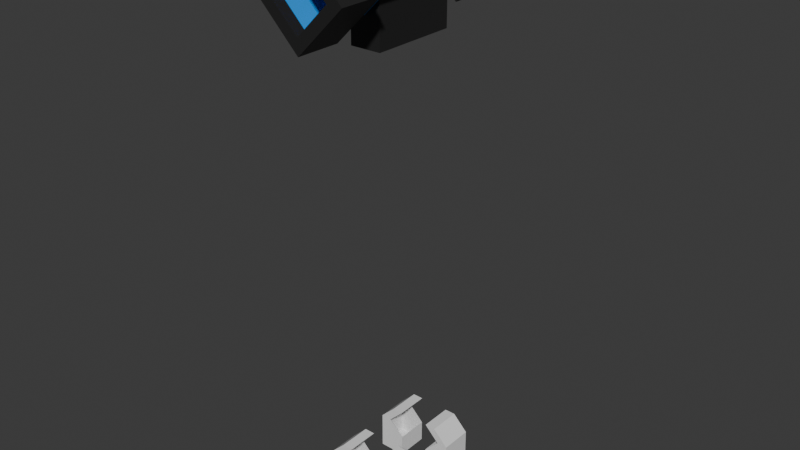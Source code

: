 # Source: Scope.blend  (saved by Blender 4.4.32; exported with 4.5.12 LTS)
import bpy
from mathutils import Matrix  # noqa: F401  (used for matrix-valued properties, if any)

bpy.ops.wm.read_factory_settings(use_empty=True)
scene = bpy.context.scene
scene.name = 'Scene'

# ---- collections
col_collection = bpy.data.collections.new('Collection'); scene.collection.children.link(col_collection)

# ---- materials (node trees are filled in below, after node groups)
mat_outside = bpy.data.materials.new('Outside')
mat_lens = bpy.data.materials.new('Lens')

# ---- material node trees
mat_outside.use_nodes = True; mat_outside.node_tree.nodes.clear()
_N = mat_outside.node_tree.nodes; _L = mat_outside.node_tree.links
n0 = _N.new('ShaderNodeBsdfPrincipled'); n0.name = 'Principled BSDF'; n0.location = (10, 300)
n0.inputs[0].default_value = (0.01723, 0.01723, 0.01723, 1.0)
n1 = _N.new('ShaderNodeOutputMaterial'); n1.name = 'Material Output'; n1.location = (300, 300)
_L.new(n0.outputs[0], n1.inputs[0])
n1.is_active_output = True
mat_lens.use_nodes = True; mat_lens.node_tree.nodes.clear()
_N = mat_lens.node_tree.nodes; _L = mat_lens.node_tree.links
n0 = _N.new('ShaderNodeBsdfPrincipled'); n0.name = 'Principled BSDF'; n0.location = (10, 300)
n0.inputs[0].default_value = (0.01258, 0.3075, 0.8, 1.0)
n1 = _N.new('ShaderNodeOutputMaterial'); n1.name = 'Material Output'; n1.location = (300, 300)
_L.new(n0.outputs[0], n1.inputs[0])
n1.is_active_output = True

# ---- world
world_world = bpy.data.worlds.new('World'); scene.world = world_world
world_world.use_nodes = True; world_world.node_tree.nodes.clear()
_N = world_world.node_tree.nodes; _L = world_world.node_tree.links
n0 = _N.new('ShaderNodeOutputWorld'); n0.name = 'World Output'; n0.location = (300, 300)
n1 = _N.new('ShaderNodeBackground'); n1.name = 'Background'; n1.location = (10, 300)
n1.inputs[0].default_value = (0.05088, 0.05088, 0.05088, 1.0)
_L.new(n1.outputs[0], n0.inputs[0])
n0.is_active_output = True
world_world.color = (0.05088, 0.05088, 0.05088)
world_world.sun_shadow_jitter_overblur = 0.0

# ---- meshes
me_cube = bpy.data.meshes.new('Cube')
me_cube.from_pydata([(2.98e-08, -0.5, -0.1414), (0.0, 0.0, -0.1414), (0.1414, -0.5, 7.451e-09), (4.47e-08, -0.5, 0.1414), (0.1414, 0.0, 7.451e-09), (0.0, 0.0, 0.1414), (0.1414, -0.55, -4.657e-09), (5.394e-09, -0.55, -0.1414), (-2.794e-09, -0.35, 0.2121), (1.94e-10, -0.55, 0.1414), (8.382e-09, -0.35, -0.2121), (0.2121, -0.35, -4.657e-09), (-2.794e-09, -0.55, 0.2121), (0.2121, -0.55, -4.657e-09), (8.382e-09, -0.55, -0.2121), (0.0, -0.35, 0.1414), (0.0, -0.35, -0.1414), (0.1414, -0.35, -4.657e-09), (0.07071, 0.0, 0.07071), (0.0, -0.07, 0.1414), (0.07071, -0.07, 0.07071), (0.0, 0.0, 0.1711), (0.07071, 0.0, 0.1711), (0.0, -0.07, 0.1711), (0.07071, -0.07, 0.1711), (2.98e-08, -0.2, -0.1414), (0.07071, -0.2, -0.07071), (0.07071, 0.0, -0.07071), (0.0, 0.0, -0.2711), (2.98e-08, -0.2, -0.2711), (0.07071, 0.0, -0.2711), (0.07071, -0.2, -0.2711)], [], [(4, 5, 3, 2), (1, 4, 2, 0), (17, 11, 10, 16), (10, 11, 13, 14), (11, 8, 12, 13), (7, 6, 2, 0), (6, 7, 14, 13), (6, 9, 3, 2), (9, 6, 13, 12), (15, 8, 11, 17), (22, 21, 23, 24), (19, 20, 24, 23), (20, 18, 22, 24), (28, 30, 31, 29), (27, 26, 31, 30), (25, 1, 28, 29), (26, 25, 29, 31), (1, 27, 30, 28)])
me_cube.polygons.foreach_set('material_index', [1, 1, 0, 0, 0, 0, 0, 0, 0, 0, 0, 0, 0, 0, 0, 0, 0, 0])
_uv = me_cube.uv_layers.new(name='UVMap')
_uv.uv.foreach_set('vector', [0.375, 0.5, 0.625, 0.5, 0.625, 0.75, 0.375, 0.75, 0.125, 0.5, 0.375, 0.5, 0.375, 0.75, 0.125, 0.75, 0.5832, 0.7918, 0.625, 0.75, 0.375, 0.75, 0.4168, 0.7918, 0.375, 0.0, 0.625, 0.0, 0.625, 0.25, 0.375, 0.25, 0.625, 0.5, 0.875, 0.5, 0.875, 0.75, 0.625, 0.75, 0.4168, 0.7918, 0.5832, 0.7918, 0.5832, 0.7918, 0.4168, 0.7918, 0.5832, 0.7918, 0.4168, 0.7918, 0.375, 0.75, 0.625, 0.75, 0.5832, 0.7918, 0.5832, 0.9582, 0.5832, 0.9582, 0.5832, 0.7918, 0.5832, 0.9582, 0.5832, 0.7918, 0.625, 0.75, 0.625, 1.0, 0.5832, 0.9582, 0.625, 1.0, 0.625, 0.75, 0.5832, 0.7918, 0.375, 0.5, 0.625, 0.5, 0.625, 0.75, 0.375, 0.75, 0.625, 0.75, 0.375, 0.75, 0.375, 0.75, 0.625, 0.75, 0.375, 0.75, 0.375, 0.5, 0.375, 0.5, 0.375, 0.75, 0.125, 0.5, 0.25, 0.5, 0.25, 0.75, 0.125, 0.75, 0.25, 0.5, 0.25, 0.75, 0.25, 0.75, 0.25, 0.5, 0.125, 0.75, 0.125, 0.5, 0.125, 0.5, 0.125, 0.75, 0.25, 0.75, 0.125, 0.75, 0.125, 0.75, 0.25, 0.75, 0.125, 0.5, 0.25, 0.5, 0.25, 0.5, 0.125, 0.5])
me_cube.materials.append(mat_outside)
me_cube.materials.append(mat_lens)
me_cube.update()
me_cube_001 = bpy.data.meshes.new('Cube.001')
me_cube_001.from_pydata([(0.07071, -0.25, -0.07071), (0.07071, -0.1, -0.07071), (0.1414, -0.25, 7.451e-09), (0.07071, -0.25, 0.07071), (0.1414, -0.1, 7.451e-09), (0.07071, -0.1, 0.07071), (0.1207, -0.1, -0.07071), (0.1207, -0.25, -0.07071), (0.1914, -0.1, 7.451e-09), (0.1207, -0.1, 0.07071), (0.1914, -0.25, 7.451e-09), (0.1207, -0.25, 0.07071), (0.1914, -0.1, -0.07), (0.1914, -0.25, -0.07), (0.07121, -0.1, -0.1707), (0.07121, -0.25, -0.1707), (0.1212, -0.1, -0.1707), (0.1212, -0.25, -0.1707), (0.1919, -0.25, -0.17), (0.1919, -0.1, -0.17)], [], [(8, 9, 11, 10), (13, 7, 17, 18), (2, 0, 7, 10), (5, 3, 11, 9), (4, 5, 9, 8), (1, 6, 16, 14), (3, 2, 10, 11), (1, 4, 8, 6), (10, 8, 12, 13), (16, 19, 18, 17), (15, 14, 16, 17), (0, 1, 14, 15), (12, 13, 18, 19), (7, 0, 15, 17), (6, 12, 19, 16), (10, 7, 13), (6, 8, 12)])
_uv = me_cube_001.uv_layers.new(name='UVMap')
_uv.uv.foreach_set('vector', [0.375, 0.5, 0.5, 0.5, 0.5, 0.75, 0.375, 0.75, 0.0, 0.0, 0.0, 0.0, 0.0, 0.0, 0.0, 0.0, 0.375, 0.75, 0.25, 0.75, 0.25, 0.75, 0.375, 0.75, 0.5, 0.5, 0.5, 0.75, 0.5, 0.75, 0.5, 0.5, 0.375, 0.5, 0.5, 0.5, 0.5, 0.5, 0.375, 0.5, 0.25, 0.5, 0.25, 0.5, 0.25, 0.5, 0.25, 0.5, 0.5, 0.75, 0.375, 0.75, 0.375, 0.75, 0.5, 0.75, 0.25, 0.5, 0.375, 0.5, 0.375, 0.5, 0.25, 0.5, 0.375, 0.75, 0.375, 0.5, 0.375, 0.5, 0.375, 0.75, 0.25, 0.5, 0.375, 0.5, 0.375, 0.75, 0.25, 0.75, 0.25, 0.75, 0.25, 0.5, 0.25, 0.5, 0.25, 0.75, 0.25, 0.75, 0.25, 0.5, 0.25, 0.5, 0.25, 0.75, 0.375, 0.5, 0.375, 0.75, 0.375, 0.75, 0.375, 0.5, 0.25, 0.75, 0.25, 0.75, 0.25, 0.75, 0.25, 0.75, 0.0, 0.0, 0.0, 0.0, 0.0, 0.0, 0.0, 0.0, 0.375, 0.75, 0.0, 0.0, 0.375, 0.75, 0.0, 0.0, 0.375, 0.5, 0.0, 0.0])
me_cube_001.update()

# ---- objects
ob_cube_001 = bpy.data.objects.new('Cube.001', me_cube)
ob_cube_002 = bpy.data.objects.new('Cube.002', me_cube_001)

# ---- transforms, parenting, visibility, modifiers, constraints
ob_cube_001.location = (0.0, 0.0, 0.17)
_m = ob_cube_001.modifiers.new('Mirror', 'MIRROR')
_m.use_axis = (True, True, False)
_m.use_clip = True
ob_cube_002.location = (0.0, 0.0, -2.03)
_m = ob_cube_002.modifiers.new('Mirror', 'MIRROR')
_m.use_axis = (True, True, False)

# ---- collection membership
col_collection.objects.link(ob_cube_001)
col_collection.objects.link(ob_cube_002)

# ---- scene / render settings (as saved in the file)
scene.frame_start = 1; scene.frame_end = 250; scene.frame_set(1)
scene.render.engine = 'BLENDER_EEVEE_NEXT'
bpy.context.view_layer.update()

# ---- added for rendering (the .blend has no active camera and no usable light): camera, sun
cam_auto = bpy.data.cameras.new('AutoCamera')
cam_auto.lens = 50.0
cam_auto.sensor_width = 36.0
cam_auto.clip_end = 1000.0
ob_auto_camera = bpy.data.objects.new('AutoCamera', cam_auto)
scene.collection.objects.link(ob_auto_camera)
ob_auto_camera.location = (2.6269, -3.15228, 1.19223)
ob_auto_camera.rotation_euler = (1.09748, -7.21219e-08, 0.694738)
scene.camera = ob_auto_camera
light_auto_sun = bpy.data.lights.new('AutoSun', 'SUN')
light_auto_sun.energy = 3.0
light_auto_sun.angle = 0.0523599
ob_auto_sun = bpy.data.objects.new('AutoSun', light_auto_sun)
scene.collection.objects.link(ob_auto_sun)
ob_auto_sun.rotation_euler = (0.872665, 0.174533, 0.523599)
bpy.context.view_layer.update()

